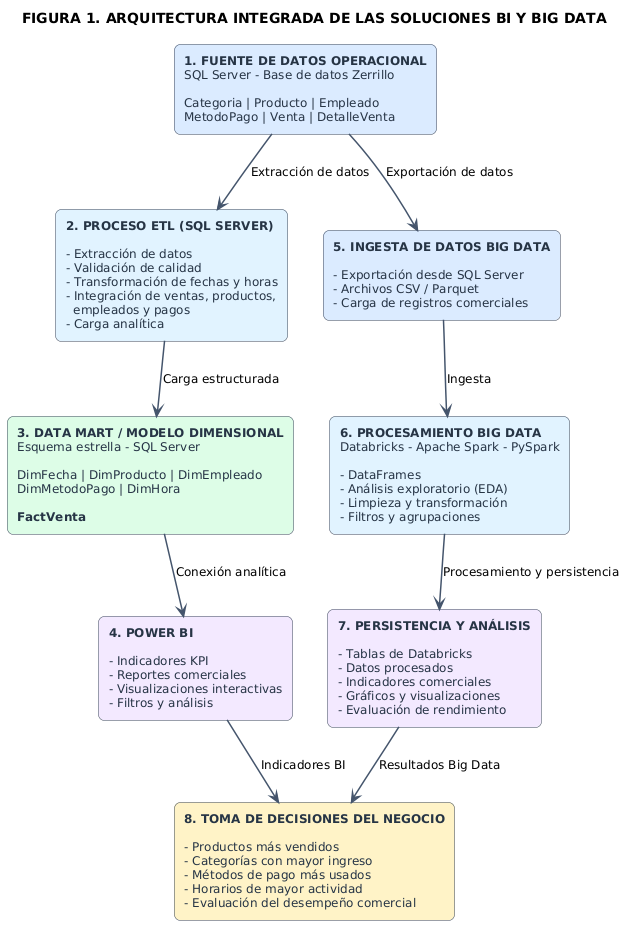

The diagram above was rendered by PlantUML. Its source (embedded in the PNG):
@startuml
title FIGURA 1. ARQUITECTURA INTEGRADA DE LAS SOLUCIONES BI Y BIG DATA

skinparam backgroundColor white
skinparam shadowing false
skinparam roundcorner 12
skinparam defaultFontName Arial
skinparam defaultFontSize 12
skinparam ArrowColor #45556C
skinparam ArrowThickness 1.5
skinparam rectangle {
  BorderColor #344054
  FontColor #263445
}

top to bottom direction

rectangle "<b>1. FUENTE DE DATOS OPERACIONAL</b>\nSQL Server - Base de datos Zerrillo\n\nCategoria | Producto | Empleado\nMetodoPago | Venta | DetalleVenta" as ORIGEN #DBEAFE

rectangle "<b>2. PROCESO ETL (SQL SERVER)</b>\n\n- Extracción de datos\n- Validación de calidad\n- Transformación de fechas y horas\n- Integración de ventas, productos,\n  empleados y pagos\n- Carga analítica" as ETL #E0F2FE

rectangle "<b>3. DATA MART / MODELO DIMENSIONAL</b>\nEsquema estrella - SQL Server\n\nDimFecha | DimProducto | DimEmpleado\nDimMetodoPago | DimHora\n\n<b>FactVenta</b>" as MART #DCFCE7

rectangle "<b>4. POWER BI</b>\n\n- Indicadores KPI\n- Reportes comerciales\n- Visualizaciones interactivas\n- Filtros y análisis" as BI #F3E8FF

rectangle "<b>5. INGESTA DE DATOS BIG DATA</b>\n\n- Exportación desde SQL Server\n- Archivos CSV / Parquet\n- Carga de registros comerciales" as INGESTA #DBEAFE

rectangle "<b>6. PROCESAMIENTO BIG DATA</b>\nDatabricks - Apache Spark - PySpark\n\n- DataFrames\n- Análisis exploratorio (EDA)\n- Limpieza y transformación\n- Filtros y agrupaciones" as SPARK #E0F2FE

rectangle "<b>7. PERSISTENCIA Y ANÁLISIS</b>\n\n- Tablas de Databricks\n- Datos procesados\n- Indicadores comerciales\n- Gráficos y visualizaciones\n- Evaluación de rendimiento" as ANALISIS #F3E8FF

rectangle "<b>8. TOMA DE DECISIONES DEL NEGOCIO</b>\n\n- Productos más vendidos\n- Categorías con mayor ingreso\n- Métodos de pago más usados\n- Horarios de mayor actividad\n- Evaluación del desempeño comercial" as DECISION #FEF3C7

ORIGEN --> ETL : Extracción de datos
ETL --> MART : Carga estructurada
MART --> BI : Conexión analítica

ORIGEN --> INGESTA : Exportación de datos
INGESTA --> SPARK : Ingesta
SPARK --> ANALISIS : Procesamiento y persistencia

BI --> DECISION : Indicadores BI
ANALISIS --> DECISION : Resultados Big Data

ETL -[hidden]right- INGESTA
MART -[hidden]right- SPARK
BI -[hidden]right- ANALISIS
@enduml